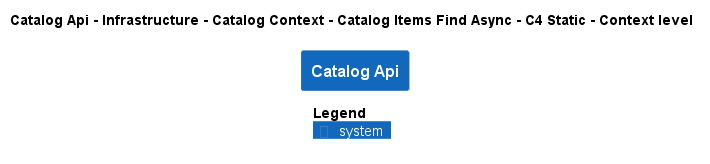

The diagram above was rendered by PlantUML. Its source (embedded in the PNG):
@startuml
!pragma layout smetana
!include ..\..\..\..\..\..\..\..\.c4s\C4_Context.puml

AddElementTag("state:new", $bgColor=green, $fontColor=#ffffff, $borderColor=green, $shadowing="False")
AddElementTag("state:changed", $bgColor=orange, $fontColor=#ffffff, $borderColor=orange, $shadowing="False")
AddElementTag("state:removed", $bgColor=red, $fontColor=#ffffff, $borderColor=red, $shadowing="False")

AddRelTag("state:new", $textColor=green, $lineColor=green)
AddRelTag("state:changed", $textColor=orange, $lineColor=orange)
AddRelTag("state:removed", $textColor=red, $lineColor=red)

SHOW_PERSON_PORTRAIT()
LAYOUT_TOP_DOWN()

skinparam linetype polyline

title Catalog Api - Infrastructure - Catalog Context - Catalog Items Find Async - C4 Static - Context level

System(dotnet.eShop.Architecture.SoftwareSystems.CatalogApi, "Catalog Api", "")



SHOW_LEGEND()
@enduml